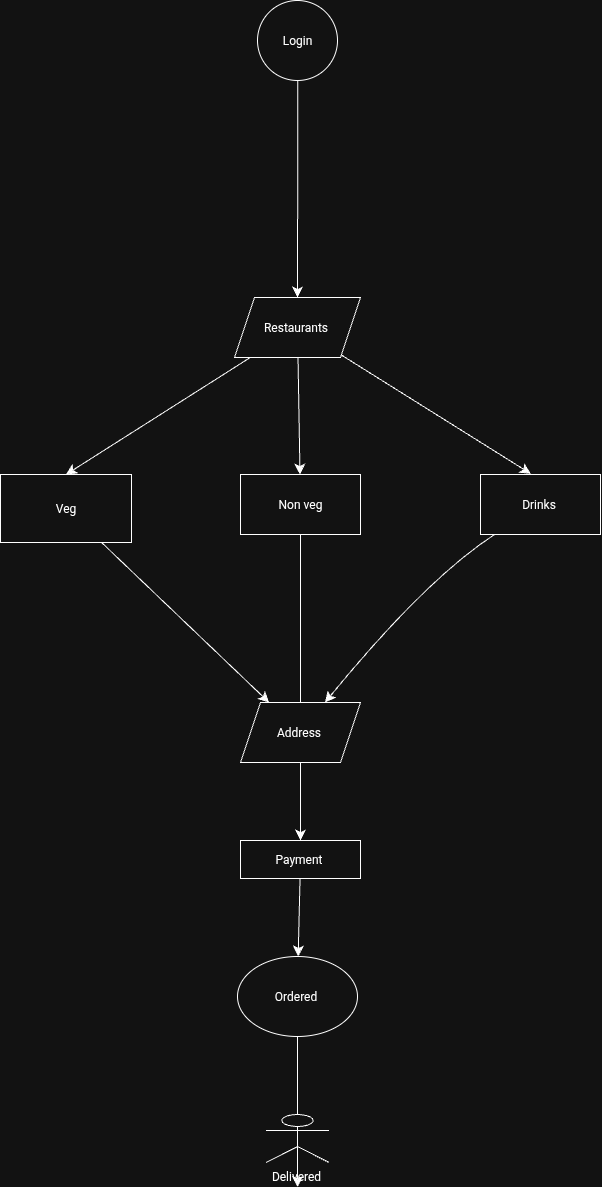

The diagram above was exported from draw.io. Its source (the exported page's mxGraphModel, read from the mxfile embedded in the PNG):
<mxGraphModel dx="773" dy="2291" grid="0" gridSize="10" guides="1" tooltips="1" connect="1" arrows="1" fold="1" page="0" pageScale="1" pageWidth="850" pageHeight="1100" math="0" shadow="0">
  <root>
    <mxCell id="0" />
    <mxCell id="1" parent="0" />
    <mxCell id="UjMg7jOP1n1hxblwNaCC-5" value="" style="edgeStyle=none;curved=1;rounded=0;orthogonalLoop=1;jettySize=auto;html=1;fontSize=12;startSize=8;endSize=8;" edge="1" parent="1" source="UjMg7jOP1n1hxblwNaCC-2" target="UjMg7jOP1n1hxblwNaCC-4">
      <mxGeometry relative="1" as="geometry" />
    </mxCell>
    <mxCell id="UjMg7jOP1n1hxblwNaCC-12" style="edgeStyle=none;curved=1;rounded=0;orthogonalLoop=1;jettySize=auto;html=1;fontSize=12;startSize=8;endSize=8;" edge="1" parent="1" source="UjMg7jOP1n1hxblwNaCC-2">
      <mxGeometry relative="1" as="geometry">
        <mxPoint x="712.311290394176" y="-210.70001775568198" as="targetPoint" />
      </mxGeometry>
    </mxCell>
    <mxCell id="UjMg7jOP1n1hxblwNaCC-13" style="edgeStyle=none;curved=1;rounded=0;orthogonalLoop=1;jettySize=auto;html=1;entryX=0.5;entryY=0;entryDx=0;entryDy=0;fontSize=12;startSize=8;endSize=8;" edge="1" parent="1" source="UjMg7jOP1n1hxblwNaCC-2" target="UjMg7jOP1n1hxblwNaCC-6">
      <mxGeometry relative="1" as="geometry" />
    </mxCell>
    <mxCell id="UjMg7jOP1n1hxblwNaCC-2" value="Restaurants&amp;nbsp;" style="shape=parallelogram;perimeter=parallelogramPerimeter;whiteSpace=wrap;html=1;fixedSize=1;" vertex="1" parent="1">
      <mxGeometry x="416" y="-387" width="126" height="60" as="geometry" />
    </mxCell>
    <mxCell id="UjMg7jOP1n1hxblwNaCC-15" style="edgeStyle=none;curved=1;rounded=0;orthogonalLoop=1;jettySize=auto;html=1;entryX=0.5;entryY=1;entryDx=0;entryDy=0;fontSize=12;startSize=8;endSize=8;" edge="1" parent="1" source="UjMg7jOP1n1hxblwNaCC-4" target="UjMg7jOP1n1hxblwNaCC-11">
      <mxGeometry relative="1" as="geometry" />
    </mxCell>
    <mxCell id="UjMg7jOP1n1hxblwNaCC-4" value="Non veg" style="whiteSpace=wrap;html=1;" vertex="1" parent="1">
      <mxGeometry x="422" y="-210" width="120" height="60" as="geometry" />
    </mxCell>
    <mxCell id="UjMg7jOP1n1hxblwNaCC-14" style="edgeStyle=none;curved=1;rounded=0;orthogonalLoop=1;jettySize=auto;html=1;fontSize=12;startSize=8;endSize=8;" edge="1" parent="1" source="UjMg7jOP1n1hxblwNaCC-6" target="UjMg7jOP1n1hxblwNaCC-11">
      <mxGeometry relative="1" as="geometry" />
    </mxCell>
    <mxCell id="UjMg7jOP1n1hxblwNaCC-6" value="Veg" style="whiteSpace=wrap;html=1;" vertex="1" parent="1">
      <mxGeometry x="182" y="-210" width="131" height="68" as="geometry" />
    </mxCell>
    <mxCell id="UjMg7jOP1n1hxblwNaCC-16" style="edgeStyle=none;curved=1;rounded=0;orthogonalLoop=1;jettySize=auto;html=1;fontSize=12;startSize=8;endSize=8;" edge="1" parent="1" source="UjMg7jOP1n1hxblwNaCC-8" target="UjMg7jOP1n1hxblwNaCC-11">
      <mxGeometry relative="1" as="geometry">
        <Array as="points">
          <mxPoint x="607" y="-105" />
        </Array>
      </mxGeometry>
    </mxCell>
    <mxCell id="UjMg7jOP1n1hxblwNaCC-8" value="Drinks&amp;nbsp;" style="whiteSpace=wrap;html=1;" vertex="1" parent="1">
      <mxGeometry x="662" y="-210" width="120" height="60" as="geometry" />
    </mxCell>
    <mxCell id="UjMg7jOP1n1hxblwNaCC-23" value="" style="edgeStyle=none;curved=1;rounded=0;orthogonalLoop=1;jettySize=auto;html=1;fontSize=12;startSize=8;endSize=8;" edge="1" parent="1" source="UjMg7jOP1n1hxblwNaCC-11" target="UjMg7jOP1n1hxblwNaCC-22">
      <mxGeometry relative="1" as="geometry" />
    </mxCell>
    <mxCell id="UjMg7jOP1n1hxblwNaCC-11" value="Address&amp;nbsp;" style="shape=parallelogram;perimeter=parallelogramPerimeter;whiteSpace=wrap;html=1;fixedSize=1;" vertex="1" parent="1">
      <mxGeometry x="422" y="18" width="120" height="60" as="geometry" />
    </mxCell>
    <mxCell id="UjMg7jOP1n1hxblwNaCC-21" style="edgeStyle=none;curved=1;rounded=0;orthogonalLoop=1;jettySize=auto;html=1;entryX=0.5;entryY=0;entryDx=0;entryDy=0;fontSize=12;startSize=8;endSize=8;" edge="1" parent="1" source="UjMg7jOP1n1hxblwNaCC-19" target="UjMg7jOP1n1hxblwNaCC-2">
      <mxGeometry relative="1" as="geometry" />
    </mxCell>
    <mxCell id="UjMg7jOP1n1hxblwNaCC-19" value="Login" style="ellipse;whiteSpace=wrap;html=1;" vertex="1" parent="1">
      <mxGeometry x="439" y="-684" width="80" height="80" as="geometry" />
    </mxCell>
    <mxCell id="UjMg7jOP1n1hxblwNaCC-25" style="edgeStyle=none;curved=1;rounded=0;orthogonalLoop=1;jettySize=auto;html=1;fontSize=12;startSize=8;endSize=8;" edge="1" parent="1" source="UjMg7jOP1n1hxblwNaCC-22" target="UjMg7jOP1n1hxblwNaCC-24">
      <mxGeometry relative="1" as="geometry" />
    </mxCell>
    <mxCell id="UjMg7jOP1n1hxblwNaCC-22" value="Payment&amp;nbsp;" style="whiteSpace=wrap;html=1;" vertex="1" parent="1">
      <mxGeometry x="422" y="156" width="120" height="38" as="geometry" />
    </mxCell>
    <mxCell id="UjMg7jOP1n1hxblwNaCC-27" style="edgeStyle=none;curved=1;rounded=0;orthogonalLoop=1;jettySize=auto;html=1;fontSize=12;startSize=8;endSize=8;" edge="1" parent="1" source="UjMg7jOP1n1hxblwNaCC-24">
      <mxGeometry relative="1" as="geometry">
        <mxPoint x="479" y="502.596768465909" as="targetPoint" />
      </mxGeometry>
    </mxCell>
    <mxCell id="UjMg7jOP1n1hxblwNaCC-24" value="Ordered&amp;nbsp;" style="ellipse;whiteSpace=wrap;html=1;" vertex="1" parent="1">
      <mxGeometry x="419" y="272" width="120" height="80" as="geometry" />
    </mxCell>
    <mxCell id="UjMg7jOP1n1hxblwNaCC-26" value="Delivered&amp;nbsp;" style="shape=umlActor;verticalLabelPosition=bottom;verticalAlign=top;html=1;outlineConnect=0;" vertex="1" parent="1">
      <mxGeometry x="447.5" y="430" width="63" height="48" as="geometry" />
    </mxCell>
  </root>
</mxGraphModel>